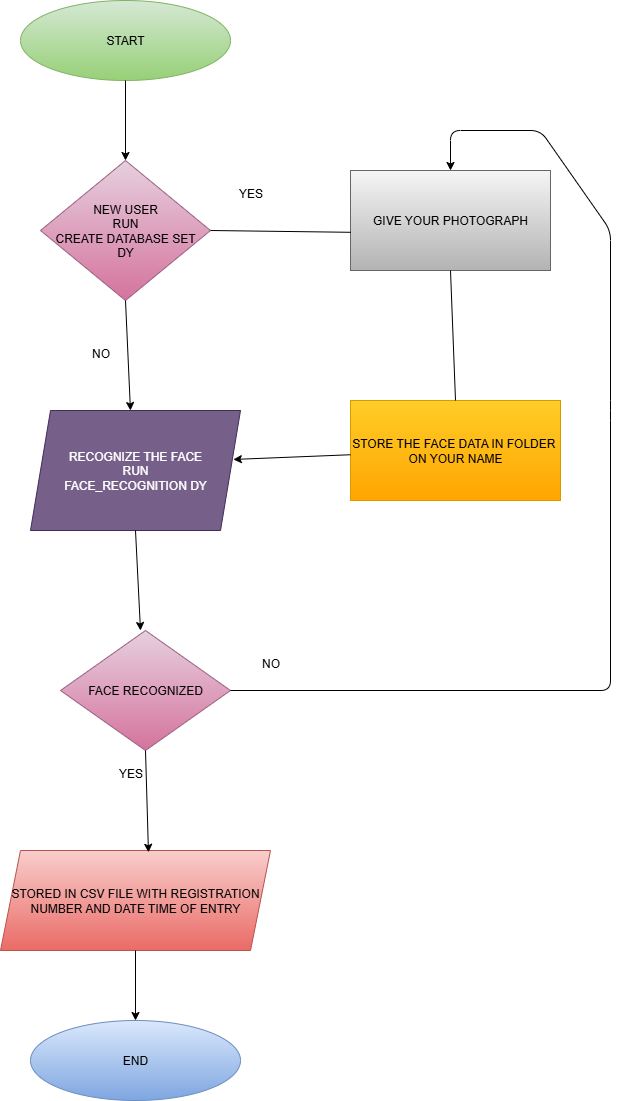

The diagram above was exported from draw.io. Its source (the exported page's mxGraphModel, read from the mxfile embedded in the PNG):
<mxGraphModel dx="1489" dy="1903" grid="1" gridSize="10" guides="1" tooltips="1" connect="1" arrows="1" fold="1" page="1" pageScale="1" pageWidth="850" pageHeight="1100" math="0" shadow="0">
  <root>
    <mxCell id="0" />
    <mxCell id="1" parent="0" />
    <mxCell id="SD5NFsS4yAMsMMpFZn1V-1" value="START" style="ellipse;whiteSpace=wrap;html=1;fillColor=#d5e8d4;strokeColor=#82b366;rounded=0;gradientColor=#97d077;" vertex="1" parent="1">
      <mxGeometry x="250" y="-10" width="210" height="80" as="geometry" />
    </mxCell>
    <mxCell id="SD5NFsS4yAMsMMpFZn1V-2" value="NEW USER&lt;div&gt;RUN&lt;/div&gt;&lt;div&gt;CREATE DATABASE SET&lt;/div&gt;&lt;div&gt;DY&lt;/div&gt;" style="rhombus;whiteSpace=wrap;html=1;fillColor=#e6d0de;strokeColor=#996185;fillStyle=auto;rounded=0;gradientColor=#d5739d;" vertex="1" parent="1">
      <mxGeometry x="270" y="150" width="170" height="140" as="geometry" />
    </mxCell>
    <mxCell id="SD5NFsS4yAMsMMpFZn1V-3" value="RECOGNIZE THE FACE&lt;div&gt;RUN&lt;/div&gt;&lt;div&gt;FACE_RECOGNITION DY&lt;/div&gt;" style="shape=parallelogram;perimeter=parallelogramPerimeter;whiteSpace=wrap;html=1;fixedSize=1;fillColor=#76608a;fontColor=#ffffff;strokeColor=#432D57;rounded=0;" vertex="1" parent="1">
      <mxGeometry x="260" y="400" width="210" height="120" as="geometry" />
    </mxCell>
    <mxCell id="SD5NFsS4yAMsMMpFZn1V-4" value="FACE RECOGNIZED" style="rhombus;whiteSpace=wrap;html=1;fillColor=#e6d0de;strokeColor=#996185;gradientColor=#d5739d;rounded=0;" vertex="1" parent="1">
      <mxGeometry x="290" y="620" width="170" height="120" as="geometry" />
    </mxCell>
    <mxCell id="SD5NFsS4yAMsMMpFZn1V-5" value="STORED IN CSV FILE WITH REGISTRATION&lt;div&gt;NUMBER AND DATE TIME OF ENTRY&lt;/div&gt;" style="shape=parallelogram;perimeter=parallelogramPerimeter;whiteSpace=wrap;html=1;fixedSize=1;fillColor=#f8cecc;strokeColor=#b85450;gradientColor=#ea6b66;rounded=0;" vertex="1" parent="1">
      <mxGeometry x="230" y="840" width="270" height="100" as="geometry" />
    </mxCell>
    <mxCell id="SD5NFsS4yAMsMMpFZn1V-6" value="END" style="ellipse;whiteSpace=wrap;html=1;fillColor=#dae8fc;strokeColor=#6c8ebf;gradientColor=#7ea6e0;rounded=0;" vertex="1" parent="1">
      <mxGeometry x="260" y="1010" width="210" height="80" as="geometry" />
    </mxCell>
    <mxCell id="SD5NFsS4yAMsMMpFZn1V-7" value="GIVE YOUR PHOTOGRAPH" style="rounded=0;whiteSpace=wrap;html=1;fillColor=#f5f5f5;strokeColor=#666666;gradientColor=#b3b3b3;" vertex="1" parent="1">
      <mxGeometry x="580" y="160" width="200" height="100" as="geometry" />
    </mxCell>
    <mxCell id="SD5NFsS4yAMsMMpFZn1V-8" value="STORE THE FACE DATA IN FOLDER&amp;nbsp;&lt;div&gt;ON YOUR NAME&lt;/div&gt;" style="rounded=0;whiteSpace=wrap;html=1;fillColor=#ffcd28;strokeColor=#d79b00;gradientColor=#ffa500;" vertex="1" parent="1">
      <mxGeometry x="580" y="390" width="210" height="100" as="geometry" />
    </mxCell>
    <mxCell id="SD5NFsS4yAMsMMpFZn1V-9" value="" style="endArrow=classic;html=1;exitX=0.5;exitY=1;exitDx=0;exitDy=0;entryX=0.5;entryY=0;entryDx=0;entryDy=0;" edge="1" parent="1" source="SD5NFsS4yAMsMMpFZn1V-1" target="SD5NFsS4yAMsMMpFZn1V-2">
      <mxGeometry width="50" height="50" relative="1" as="geometry">
        <mxPoint x="400" y="140" as="sourcePoint" />
        <mxPoint x="450" y="90" as="targetPoint" />
      </mxGeometry>
    </mxCell>
    <mxCell id="SD5NFsS4yAMsMMpFZn1V-10" value="" style="endArrow=classic;html=1;exitX=0.5;exitY=1;exitDx=0;exitDy=0;entryX=0.476;entryY=0;entryDx=0;entryDy=0;entryPerimeter=0;" edge="1" parent="1" source="SD5NFsS4yAMsMMpFZn1V-2" target="SD5NFsS4yAMsMMpFZn1V-3">
      <mxGeometry width="50" height="50" relative="1" as="geometry">
        <mxPoint x="400" y="270" as="sourcePoint" />
        <mxPoint x="355" y="390" as="targetPoint" />
      </mxGeometry>
    </mxCell>
    <mxCell id="SD5NFsS4yAMsMMpFZn1V-11" value="" style="endArrow=classic;html=1;exitX=0.5;exitY=1;exitDx=0;exitDy=0;" edge="1" parent="1" source="SD5NFsS4yAMsMMpFZn1V-3">
      <mxGeometry width="50" height="50" relative="1" as="geometry">
        <mxPoint x="360" y="530" as="sourcePoint" />
        <mxPoint x="370" y="620" as="targetPoint" />
      </mxGeometry>
    </mxCell>
    <mxCell id="SD5NFsS4yAMsMMpFZn1V-12" value="" style="endArrow=classic;html=1;exitX=0.5;exitY=1;exitDx=0;exitDy=0;entryX=0.5;entryY=0;entryDx=0;entryDy=0;" edge="1" parent="1" source="SD5NFsS4yAMsMMpFZn1V-5" target="SD5NFsS4yAMsMMpFZn1V-6">
      <mxGeometry width="50" height="50" relative="1" as="geometry">
        <mxPoint x="400" y="990" as="sourcePoint" />
        <mxPoint x="450" y="940" as="targetPoint" />
      </mxGeometry>
    </mxCell>
    <mxCell id="SD5NFsS4yAMsMMpFZn1V-13" value="" style="endArrow=classic;html=1;exitX=0.5;exitY=1;exitDx=0;exitDy=0;entryX=0.548;entryY=0.018;entryDx=0;entryDy=0;entryPerimeter=0;" edge="1" parent="1" source="SD5NFsS4yAMsMMpFZn1V-4" target="SD5NFsS4yAMsMMpFZn1V-5">
      <mxGeometry width="50" height="50" relative="1" as="geometry">
        <mxPoint x="380" y="780" as="sourcePoint" />
        <mxPoint x="450" y="940" as="targetPoint" />
      </mxGeometry>
    </mxCell>
    <mxCell id="SD5NFsS4yAMsMMpFZn1V-15" value="" style="endArrow=classic;html=1;entryX=0.966;entryY=0.408;entryDx=0;entryDy=0;entryPerimeter=0;" edge="1" parent="1" source="SD5NFsS4yAMsMMpFZn1V-8" target="SD5NFsS4yAMsMMpFZn1V-3">
      <mxGeometry width="50" height="50" relative="1" as="geometry">
        <mxPoint x="400" y="280" as="sourcePoint" />
        <mxPoint x="490" y="370" as="targetPoint" />
      </mxGeometry>
    </mxCell>
    <mxCell id="SD5NFsS4yAMsMMpFZn1V-16" value="" style="endArrow=none;html=1;entryX=0.5;entryY=1;entryDx=0;entryDy=0;exitX=0.5;exitY=0;exitDx=0;exitDy=0;" edge="1" parent="1" source="SD5NFsS4yAMsMMpFZn1V-8" target="SD5NFsS4yAMsMMpFZn1V-7">
      <mxGeometry width="50" height="50" relative="1" as="geometry">
        <mxPoint x="680" y="380" as="sourcePoint" />
        <mxPoint x="450" y="230" as="targetPoint" />
      </mxGeometry>
    </mxCell>
    <mxCell id="SD5NFsS4yAMsMMpFZn1V-17" value="" style="endArrow=classic;html=1;exitX=1;exitY=0.5;exitDx=0;exitDy=0;entryX=0.5;entryY=0;entryDx=0;entryDy=0;" edge="1" parent="1" source="SD5NFsS4yAMsMMpFZn1V-4" target="SD5NFsS4yAMsMMpFZn1V-7">
      <mxGeometry width="50" height="50" relative="1" as="geometry">
        <mxPoint x="400" y="630" as="sourcePoint" />
        <mxPoint x="680" y="120" as="targetPoint" />
        <Array as="points">
          <mxPoint x="840" y="680" />
          <mxPoint x="840" y="400" />
          <mxPoint x="840" y="220" />
          <mxPoint x="770" y="120" />
          <mxPoint x="680" y="120" />
        </Array>
      </mxGeometry>
    </mxCell>
    <mxCell id="SD5NFsS4yAMsMMpFZn1V-18" value="NO" style="text;html=1;align=center;verticalAlign=middle;resizable=0;points=[];autosize=1;strokeColor=none;fillColor=none;" vertex="1" parent="1">
      <mxGeometry x="310" y="328" width="40" height="30" as="geometry" />
    </mxCell>
    <mxCell id="SD5NFsS4yAMsMMpFZn1V-19" value="YES" style="text;html=1;align=center;verticalAlign=middle;resizable=0;points=[];autosize=1;strokeColor=none;fillColor=none;" vertex="1" parent="1">
      <mxGeometry x="335" y="748" width="50" height="30" as="geometry" />
    </mxCell>
    <mxCell id="SD5NFsS4yAMsMMpFZn1V-20" value="NO" style="text;html=1;align=center;verticalAlign=middle;resizable=0;points=[];autosize=1;strokeColor=none;fillColor=none;" vertex="1" parent="1">
      <mxGeometry x="480" y="638" width="40" height="30" as="geometry" />
    </mxCell>
    <mxCell id="SD5NFsS4yAMsMMpFZn1V-21" value="" style="endArrow=none;html=1;entryX=0.002;entryY=0.618;entryDx=0;entryDy=0;exitX=1;exitY=0.5;exitDx=0;exitDy=0;entryPerimeter=0;" edge="1" parent="1" source="SD5NFsS4yAMsMMpFZn1V-2" target="SD5NFsS4yAMsMMpFZn1V-7">
      <mxGeometry width="50" height="50" relative="1" as="geometry">
        <mxPoint x="400" y="350" as="sourcePoint" />
        <mxPoint x="450" y="300" as="targetPoint" />
      </mxGeometry>
    </mxCell>
    <mxCell id="SD5NFsS4yAMsMMpFZn1V-22" value="YES" style="text;html=1;align=center;verticalAlign=middle;resizable=0;points=[];autosize=1;strokeColor=none;fillColor=none;" vertex="1" parent="1">
      <mxGeometry x="455" y="168" width="50" height="30" as="geometry" />
    </mxCell>
  </root>
</mxGraphModel>